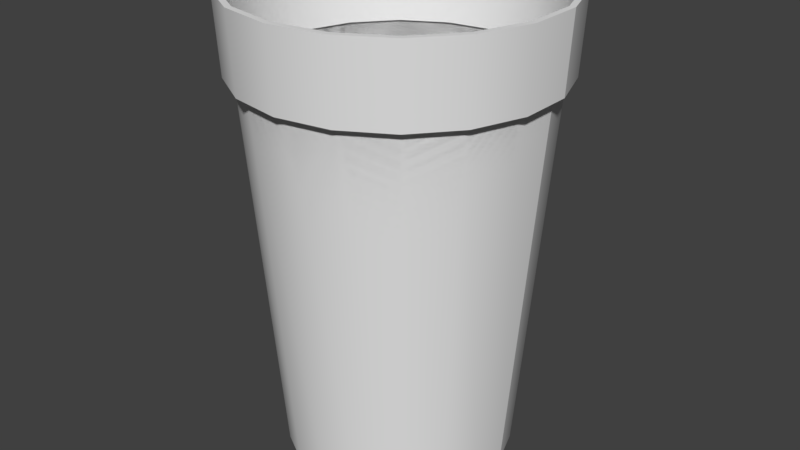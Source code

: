 # Source: cup.blend  (saved by Blender 2.93.20; exported with 4.5.12 LTS)
import bpy
from mathutils import Matrix  # noqa: F401  (used for matrix-valued properties, if any)

bpy.ops.wm.read_factory_settings(use_empty=True)
scene = bpy.context.scene
scene.name = 'Scene'

# ---- collections
col_collection_1 = bpy.data.collections.new('Collection 1'); scene.collection.children.link(col_collection_1)

# ---- materials (node trees are filled in below, after node groups)
mat_material01 = bpy.data.materials.new('Material01')
mat_material01.alpha_threshold = 0.0
mat_material01.use_transparent_shadow = False
mat_material01.specular_color = (0.0, 0.0, 0.0)
mat_material01.roughness = 0.5

# ---- material node trees

# ---- world
world_world = bpy.data.worlds.new('World'); scene.world = world_world
world_world.color = (0.05088, 0.05088, 0.05088)
world_world.use_sun_shadow = False
world_world.sun_shadow_jitter_overblur = 0.0
world_world.cycles.sampling_method = 'MANUAL'

# ---- meshes
me_cup_ms3d_m = bpy.data.meshes.new('cup.ms3d.m')
me_cup_ms3d_m.from_pydata([(0.363, 1.017, 3.154), (-0.006402, 1.082, 3.154), (-0.006402, 1.054, 2.634), (0.3532, 0.9901, 2.634), (0.6878, 0.8294, 3.154), (0.6695, 0.8076, 2.634), (0.9289, 0.5421, 3.154), (0.9042, 0.5278, 2.634), (1.057, 0.1896, 3.154), (1.029, 0.1847, 2.634), (1.057, -0.1855, 3.154), (1.057, 0.1896, 3.154), (1.029, 0.1847, 2.634), (1.029, -0.1805, 2.634), (0.9289, -0.5379, 3.154), (0.9042, -0.5237, 2.634), (0.6878, -0.8253, 3.154), (0.6695, -0.8034, 2.634), (0.363, -1.013, 3.154), (0.3532, -0.986, 2.634), (-0.006402, -1.078, 3.154), (-0.006402, -1.049, 2.634), (-0.3758, -1.013, 3.154), (-0.366, -0.986, 2.634), (-0.7006, -0.8253, 3.154), (-0.6823, -0.8034, 2.634), (-0.9417, -0.5379, 3.154), (-0.917, -0.5237, 2.634), (-1.07, -0.1855, 3.154), (-1.042, -0.1805, 2.634), (-1.07, 0.1896, 3.154), (-1.042, 0.1847, 2.634), (-0.9417, 0.5421, 3.154), (-0.917, 0.5278, 2.634), (-0.7006, 0.8294, 3.154), (-0.6823, 0.8076, 2.634), (-0.3758, 1.017, 3.154), (-0.366, 0.9901, 2.634), (-0.3621, 0.9794, 3.154), (-0.6749, 0.7988, 3.154), (-0.7006, 0.8294, 3.154), (-0.3758, 1.017, 3.154), (-0.006402, 1.042, 3.154), (-0.006402, 1.082, 3.154), (-0.9071, 0.5221, 3.154), (-0.9417, 0.5421, 3.154), (-1.031, 0.1827, 3.154), (-1.07, 0.1896, 3.154), (-1.031, -0.1785, 3.154), (-1.07, -0.1855, 3.154), (-0.9071, -0.5179, 3.154), (-0.9417, -0.5379, 3.154), (-0.6749, -0.7946, 3.154), (-0.7006, -0.8253, 3.154), (-0.3621, -0.9752, 3.154), (-0.3758, -1.013, 3.154), (-0.006402, -1.038, 3.154), (-0.006402, -1.078, 3.154), (0.3493, -0.9752, 3.154), (0.363, -1.013, 3.154), (0.6621, -0.7946, 3.154), (0.6878, -0.8253, 3.154), (0.8943, -0.5179, 3.154), (0.9289, -0.5379, 3.154), (1.018, -0.1785, 3.154), (1.057, -0.1855, 3.154), (1.018, 0.1827, 3.154), (1.057, 0.1896, 3.154), (0.8943, 0.5221, 3.154), (0.9289, 0.5421, 3.154), (0.6621, 0.7988, 3.154), (0.6878, 0.8294, 3.154), (0.3493, 0.9794, 3.154), (0.363, 1.017, 3.154), (-0.3364, 0.9087, 2.634), (-0.006402, 0.9669, 2.634), (-0.006402, 1.054, 2.634), (-0.366, 0.9901, 2.634), (-0.6266, 0.7412, 2.634), (-0.6823, 0.8076, 2.634), (0.3532, 0.9901, 2.634), (0.3236, 0.9087, 2.634), (0.6695, 0.8076, 2.634), (0.6138, 0.7412, 2.634), (0.9042, 0.5278, 2.634), (0.8291, 0.4845, 2.634), (1.029, 0.1847, 2.634), (0.9437, 0.1696, 2.634), (1.029, -0.1805, 2.634), (0.9437, -0.1655, 2.634), (0.9042, -0.5237, 2.634), (0.8291, -0.4803, 2.634), (0.6695, -0.8034, 2.634), (0.6138, -0.737, 2.634), (0.3532, -0.986, 2.634), (0.3236, -0.9046, 2.634), (-0.006402, -1.049, 2.634), (-0.006402, -0.9627, 2.634), (-0.366, -0.986, 2.634), (-0.3364, -0.9046, 2.634), (-0.6823, -0.8034, 2.634), (-0.6266, -0.737, 2.634), (-0.917, -0.5237, 2.634), (-0.842, -0.4803, 2.634), (-1.042, -0.1805, 2.634), (-0.9566, -0.1655, 2.634), (-1.042, 0.1847, 2.634), (-0.9566, 0.1696, 2.634), (-0.917, 0.5278, 2.634), (-0.842, 0.4845, 2.634), (0.3493, 0.9794, 3.154), (0.3236, 0.9087, 2.634), (-0.006402, 0.9669, 2.634), (-0.006402, 1.042, 3.154), (0.6621, 0.7988, 3.154), (0.6138, 0.7412, 2.634), (0.8943, 0.5221, 3.154), (0.8291, 0.4845, 2.634), (1.018, 0.1827, 3.154), (0.9437, 0.1696, 2.634), (1.018, -0.1785, 3.154), (0.9437, -0.1655, 2.634), (0.9437, 0.1696, 2.634), (1.018, 0.1827, 3.154), (0.8943, -0.5179, 3.154), (0.8291, -0.4803, 2.634), (0.6621, -0.7946, 3.154), (0.6138, -0.737, 2.634), (0.3493, -0.9752, 3.154), (0.3236, -0.9046, 2.634), (-0.006402, -1.038, 3.154), (-0.006402, -0.9627, 2.634), (-0.3621, -0.9752, 3.154), (-0.3364, -0.9046, 2.634), (-0.6749, -0.7946, 3.154), (-0.6266, -0.737, 2.634), (-0.9071, -0.5179, 3.154), (-0.842, -0.4803, 2.634), (-1.031, -0.1785, 3.154), (-0.9566, -0.1655, 2.634), (-1.031, 0.1827, 3.154), (-0.9566, 0.1696, 2.634), (-0.9071, 0.5221, 3.154), (-0.842, 0.4845, 2.634), (-0.6749, 0.7988, 3.154), (-0.6266, 0.7412, 2.634), (-0.3621, 0.9794, 3.154), (-0.3364, 0.9087, 2.634), (-0.5026, 0.5934, 0.000196), (-0.6749, 0.388, 0.000196), (-0.7666, 0.1361, 0.000196), (-0.006402, 0.774, 0.000196), (-0.7666, -0.132, 0.000196), (-0.6749, -0.3839, 0.000196), (-0.2704, -0.7233, 0.000196), (-0.5026, -0.5892, 0.000196), (-0.006402, -0.7698, 0.000196), (0.2576, -0.7233, 0.000196), (0.6621, -0.3839, 0.000196), (0.4898, -0.5892, 0.000196), (0.7538, -0.132, 0.000196), (0.7538, 0.1361, 0.000196), (0.4898, 0.5934, 0.000196), (0.6621, 0.388, 0.000196), (0.2576, 0.7274, 0.000196), (-0.2704, 0.7274, 0.000196), (-0.006402, 0.774, 0.000196), (0.2576, 0.7274, 0.000196), (0.3356, 0.9418, 2.8), (-0.006402, 1.002, 2.8), (0.4898, 0.5934, 0.000196), (0.6364, 0.7681, 2.8), (0.6621, 0.388, 0.000196), (0.8596, 0.5021, 2.8), (0.7538, 0.1361, 0.000196), (0.9784, 0.1757, 2.8), (0.7538, 0.1361, 0.000196), (0.7538, -0.132, 0.000196), (0.9784, -0.1716, 2.8), (0.9784, 0.1757, 2.8), (0.6621, -0.3839, 0.000196), (0.8596, -0.4979, 2.8), (0.4898, -0.5892, 0.000196), (0.6364, -0.764, 2.8), (0.2576, -0.7233, 0.000196), (0.3356, -0.9376, 2.8), (-0.006402, -0.7698, 0.000196), (-0.006402, -0.9979, 2.8), (-0.2704, -0.7233, 0.000196), (-0.3484, -0.9376, 2.8), (-0.5026, -0.5892, 0.000196), (-0.6492, -0.764, 2.8), (-0.6749, -0.3839, 0.000196), (-0.8724, -0.4979, 2.8), (-0.7666, -0.132, 0.000196), (-0.9912, -0.1716, 2.8), (-0.7666, 0.1361, 0.000196), (-0.9912, 0.1757, 2.8), (-0.6749, 0.388, 0.000196), (-0.8724, 0.5021, 2.8), (-0.5026, 0.5934, 0.000196), (-0.6492, 0.7681, 2.8), (-0.2704, 0.7274, 0.000196), (-0.3484, 0.9418, 2.8), (0.4898, 0.5934, 0.000156), (0.6621, 0.388, 0.000156), (0.7538, 0.1361, 0.000156), (-0.006402, 0.774, 0.000156), (0.7538, -0.132, 0.000156), (0.6621, -0.3839, 0.000156), (0.2576, -0.7233, 0.000156), (0.4898, -0.5892, 0.000156), (-0.006402, -0.7698, 0.000156), (-0.2704, -0.7233, 0.000156), (-0.6749, -0.3839, 0.000156), (-0.5026, -0.5892, 0.000156), (-0.7666, -0.132, 0.000156), (-0.7666, 0.1361, 0.000156), (-0.5026, 0.5934, 0.000156), (-0.6749, 0.388, 0.000156), (-0.2704, 0.7274, 0.000156), (0.2576, 0.7274, 0.000156), (0.3356, 0.9418, 2.8), (0.2576, 0.7274, 0.000156), (-0.006402, 0.774, 0.000156), (-0.006402, 1.002, 2.8), (0.6364, 0.7681, 2.8), (0.4898, 0.5934, 0.000156), (0.8596, 0.5021, 2.8), (0.6621, 0.388, 0.000156), (0.9784, 0.1757, 2.8), (0.7538, 0.1361, 0.000156), (0.9784, -0.1716, 2.8), (0.7538, -0.132, 0.000156), (0.7538, 0.1361, 0.000156), (0.9784, 0.1757, 2.8), (0.8596, -0.4979, 2.8), (0.6621, -0.3839, 0.000156), (0.6364, -0.764, 2.8), (0.4898, -0.5892, 0.000156), (0.3356, -0.9376, 2.8), (0.2576, -0.7233, 0.000156), (-0.006402, -0.9979, 2.8), (-0.006402, -0.7698, 0.000156), (-0.3484, -0.9376, 2.8), (-0.2704, -0.7233, 0.000156), (-0.6492, -0.764, 2.8), (-0.5026, -0.5892, 0.000156), (-0.8724, -0.4979, 2.8), (-0.6749, -0.3839, 0.000156), (-0.9912, -0.1716, 2.8), (-0.7666, -0.132, 0.000156), (-0.9912, 0.1757, 2.8), (-0.7666, 0.1361, 0.000156), (-0.8724, 0.5021, 2.8), (-0.6749, 0.388, 0.000156), (-0.6492, 0.7681, 2.8), (-0.5026, 0.5934, 0.000156), (-0.3484, 0.9418, 2.8), (-0.2704, 0.7274, 0.000156)], [], [(0, 2, 1), (0, 3, 2), (4, 3, 0), (4, 5, 3), (6, 5, 4), (6, 7, 5), (8, 7, 6), (8, 9, 7), (10, 12, 11), (10, 13, 12), (14, 13, 10), (14, 15, 13), (16, 15, 14), (16, 17, 15), (18, 17, 16), (18, 19, 17), (20, 19, 18), (20, 21, 19), (22, 21, 20), (22, 23, 21), (24, 23, 22), (24, 25, 23), (26, 25, 24), (26, 27, 25), (28, 27, 26), (28, 29, 27), (30, 29, 28), (30, 31, 29), (32, 31, 30), (32, 33, 31), (34, 33, 32), (34, 35, 33), (36, 35, 34), (36, 37, 35), (1, 37, 36), (1, 2, 37), (38, 40, 39), (38, 41, 40), (42, 41, 38), (42, 43, 41), (40, 44, 39), (40, 45, 44), (45, 46, 44), (45, 47, 46), (47, 48, 46), (47, 49, 48), (49, 50, 48), (49, 51, 50), (51, 52, 50), (51, 53, 52), (53, 54, 52), (53, 55, 54), (55, 56, 54), (55, 57, 56), (57, 58, 56), (57, 59, 58), (59, 60, 58), (59, 61, 60), (61, 62, 60), (61, 63, 62), (63, 64, 62), (63, 65, 64), (65, 66, 64), (65, 67, 66), (67, 68, 66), (67, 69, 68), (69, 70, 68), (69, 71, 70), (71, 72, 70), (71, 73, 72), (43, 72, 73), (43, 42, 72), (74, 76, 75), (74, 77, 76), (78, 77, 74), (78, 79, 77), (80, 75, 76), (80, 81, 75), (82, 81, 80), (82, 83, 81), (84, 83, 82), (84, 85, 83), (86, 85, 84), (86, 87, 85), (88, 87, 86), (88, 89, 87), (90, 89, 88), (90, 91, 89), (92, 91, 90), (92, 93, 91), (94, 93, 92), (94, 95, 93), (96, 95, 94), (96, 97, 95), (98, 97, 96), (98, 99, 97), (100, 99, 98), (100, 101, 99), (102, 101, 100), (102, 103, 101), (104, 103, 102), (104, 105, 103), (106, 105, 104), (106, 107, 105), (108, 107, 106), (108, 109, 107), (79, 109, 108), (79, 78, 109), (110, 112, 111), (110, 113, 112), (114, 111, 115), (114, 110, 111), (116, 115, 117), (116, 114, 115), (118, 117, 119), (118, 116, 117), (120, 122, 121), (120, 123, 122), (124, 121, 125), (124, 120, 121), (126, 125, 127), (126, 124, 125), (128, 127, 129), (128, 126, 127), (130, 129, 131), (130, 128, 129), (132, 131, 133), (132, 130, 131), (134, 133, 135), (134, 132, 133), (136, 135, 137), (136, 134, 135), (138, 137, 139), (138, 136, 137), (140, 139, 141), (140, 138, 139), (142, 141, 143), (142, 140, 141), (144, 143, 145), (144, 142, 143), (146, 145, 147), (146, 144, 145), (113, 147, 112), (113, 146, 147), (148, 150, 149), (148, 151, 150), (150, 153, 152), (150, 154, 153), (153, 154, 155), (154, 157, 156), (154, 158, 157), (157, 158, 159), (158, 161, 160), (158, 162, 161), (161, 162, 163), (154, 162, 158), (154, 150, 162), (162, 151, 164), (162, 150, 151), (165, 151, 148), (166, 168, 167), (166, 169, 168), (167, 171, 170), (167, 168, 171), (170, 173, 172), (170, 171, 173), (172, 175, 174), (172, 173, 175), (176, 178, 177), (176, 179, 178), (177, 181, 180), (177, 178, 181), (180, 183, 182), (180, 181, 183), (182, 185, 184), (182, 183, 185), (184, 187, 186), (184, 185, 187), (186, 189, 188), (186, 187, 189), (188, 191, 190), (188, 189, 191), (190, 193, 192), (190, 191, 193), (192, 195, 194), (192, 193, 195), (194, 197, 196), (194, 195, 197), (196, 199, 198), (196, 197, 199), (198, 201, 200), (198, 199, 201), (200, 203, 202), (200, 201, 203), (202, 169, 166), (202, 203, 169), (204, 206, 205), (204, 207, 206), (206, 209, 208), (206, 210, 209), (209, 210, 211), (210, 213, 212), (210, 214, 213), (213, 214, 215), (214, 217, 216), (214, 218, 217), (217, 218, 219), (210, 218, 214), (210, 206, 218), (218, 207, 220), (218, 206, 207), (221, 207, 204), (222, 224, 223), (222, 225, 224), (226, 223, 227), (226, 222, 223), (228, 227, 229), (228, 226, 227), (230, 229, 231), (230, 228, 229), (232, 234, 233), (232, 235, 234), (236, 233, 237), (236, 232, 233), (238, 237, 239), (238, 236, 237), (240, 239, 241), (240, 238, 239), (242, 241, 243), (242, 240, 241), (244, 243, 245), (244, 242, 243), (246, 245, 247), (246, 244, 245), (248, 247, 249), (248, 246, 247), (250, 249, 251), (250, 248, 249), (252, 251, 253), (252, 250, 251), (254, 253, 255), (254, 252, 253), (256, 255, 257), (256, 254, 255), (258, 257, 259), (258, 256, 257), (225, 259, 224), (225, 258, 259)])
me_cup_ms3d_m.polygons.foreach_set('use_smooth', [True] * 248)
_k = set([(0, 1), (0, 4), (1, 36), (2, 3), (2, 37), (3, 5), (4, 6), (5, 7), (6, 8), (7, 9), (8, 9), (10, 11), (10, 14), (11, 12), (12, 13), (13, 15), (14, 16), (15, 17), (16, 18), (17, 19), (18, 20), (19, 21), (20, 22), (21, 23), (22, 24), (23, 25), (24, 26), (25, 27), (26, 28), (27, 29), (28, 30), (29, 31), (30, 32), (31, 33), (32, 34), (33, 35), (34, 36), (35, 37), (38, 39), (38, 42), (39, 44), (40, 41), (40, 45), (41, 43), (42, 72), (43, 73), (44, 46), (45, 47), (46, 48), (47, 49), (48, 50), (49, 51), (50, 52), (51, 53), (52, 54), (53, 55), (54, 56), (55, 57), (56, 58), (57, 59), (58, 60), (59, 61), (60, 62), (61, 63), (62, 64), (63, 65), (64, 66), (65, 67), (66, 68), (67, 69), (68, 70), (69, 71), (70, 72), (71, 73), (74, 75), (74, 78), (75, 81), (76, 77), (76, 80), (77, 79), (78, 109), (79, 108), (80, 82), (81, 83), (82, 84), (83, 85), (84, 86), (85, 87), (86, 88), (87, 89), (88, 90), (89, 91), (90, 92), (91, 93), (92, 94), (93, 95), (94, 96), (95, 97), (96, 98), (97, 99), (98, 100), (99, 101), (100, 102), (101, 103), (102, 104), (103, 105), (104, 106), (105, 107), (106, 108), (107, 109), (110, 113), (110, 114), (111, 112), (111, 115), (112, 147), (113, 146), (114, 116), (115, 117), (116, 118), (117, 119), (118, 119), (120, 123), (120, 124), (121, 122), (121, 125), (122, 123), (124, 126), (125, 127), (126, 128), (127, 129), (128, 130), (129, 131), (130, 132), (131, 133), (132, 134), (133, 135), (134, 136), (135, 137), (136, 138), (137, 139), (138, 140), (139, 141), (140, 142), (141, 143), (142, 144), (143, 145), (144, 146), (145, 147), (148, 149), (148, 165), (149, 150), (150, 152), (151, 164), (151, 165), (152, 153), (153, 155), (154, 155), (154, 156), (156, 157), (157, 159), (158, 159), (158, 160), (160, 161), (161, 163), (162, 163), (162, 164), (166, 167), (166, 202), (167, 170), (168, 169), (168, 171), (169, 203), (170, 172), (171, 173), (172, 174), (173, 175), (174, 175), (176, 177), (176, 179), (177, 180), (178, 179), (178, 181), (180, 182), (181, 183), (182, 184), (183, 185), (184, 186), (185, 187), (186, 188), (187, 189), (188, 190), (189, 191), (190, 192), (191, 193), (192, 194), (193, 195), (194, 196), (195, 197), (196, 198), (197, 199), (198, 200), (199, 201), (200, 202), (201, 203), (204, 205), (204, 221), (205, 206), (206, 208), (207, 220), (207, 221), (208, 209), (209, 211), (210, 211), (210, 212), (212, 213), (213, 215), (214, 215), (214, 216), (216, 217), (217, 219), (218, 219), (218, 220), (222, 225), (222, 226), (223, 224), (223, 227), (224, 259), (225, 258), (226, 228), (227, 229), (228, 230), (229, 231), (230, 231), (232, 235), (232, 236), (233, 234), (233, 237), (234, 235), (236, 238), (237, 239), (238, 240), (239, 241), (240, 242), (241, 243), (242, 244), (243, 245), (244, 246), (245, 247), (246, 248), (247, 249), (248, 250), (249, 251), (250, 252), (251, 253), (252, 254), (253, 255), (254, 256), (255, 257), (256, 258), (257, 259)])
me_cup_ms3d_m.attributes.new('sharp_edge', 'BOOLEAN', 'EDGE').data.foreach_set('value', [ (min(e.vertices), max(e.vertices)) in _k for e in me_cup_ms3d_m.edges])
_uv = me_cup_ms3d_m.uv_layers.new(name='ms3d_uv_layer')
_uv.uv.foreach_set('vector', [0.8048, 0.1999, 0.75, 0.0001, 0.75, 0.1999, 0.8048, 0.1999, 0.8048, 0.0001, 0.75, 0.0001, 0.8599, 0.1999, 0.8048, 0.0001, 0.8048, 0.1999, 0.8599, 0.1999, 0.8599, 0.0001, 0.8048, 0.0001, 0.9156, 0.1999, 0.8599, 0.0001, 0.8599, 0.1999, 0.9156, 0.1999, 0.9156, 0.0001, 0.8599, 0.0001, 0.9718, 0.1999, 0.9156, 0.0001, 0.9156, 0.1999, 0.9718, 0.1999, 0.9718, 0.0001, 0.9156, 0.0001, 0.0282, 0.1999, -0.0282, 0.0001, -0.0282, 0.1999, 0.0282, 0.1999, 0.0282, 0.0001, -0.0282, 0.0001, 0.0844, 0.1999, 0.0282, 0.0001, 0.0282, 0.1999, 0.0844, 0.1999, 0.0844, 0.0001, 0.0282, 0.0001, 0.1401, 0.1999, 0.0844, 0.0001, 0.0844, 0.1999, 0.1401, 0.1999, 0.1401, 0.0001, 0.0844, 0.0001, 0.1952, 0.1999, 0.1401, 0.0001, 0.1401, 0.1999, 0.1952, 0.1999, 0.1952, 0.0001, 0.1401, 0.0001, 0.25, 0.1999, 0.1952, 0.0001, 0.1952, 0.1999, 0.25, 0.1999, 0.25, 0.0001, 0.1952, 0.0001, 0.3048, 0.1999, 0.25, 0.0001, 0.25, 0.1999, 0.3048, 0.1999, 0.3048, 0.0001, 0.25, 0.0001, 0.3599, 0.1999, 0.3048, 0.0001, 0.3048, 0.1999, 0.3599, 0.1999, 0.3599, 0.0001, 0.3048, 0.0001, 0.4156, 0.1999, 0.3599, 0.0001, 0.3599, 0.1999, 0.4156, 0.1999, 0.4156, 0.0001, 0.3599, 0.0001, 0.4718, 0.1999, 0.4156, 0.0001, 0.4156, 0.1999, 0.4718, 0.1999, 0.4718, 0.0001, 0.4156, 0.0001, 0.5282, 0.1999, 0.4718, 0.0001, 0.4718, 0.1999, 0.5282, 0.1999, 0.5282, 0.0001, 0.4718, 0.0001, 0.5844, 0.1999, 0.5282, 0.0001, 0.5282, 0.1999, 0.5844, 0.1999, 0.5844, 0.0001, 0.5282, 0.0001, 0.6401, 0.1999, 0.5844, 0.0001, 0.5844, 0.1999, 0.6401, 0.1999, 0.6401, 0.0001, 0.5844, 0.0001, 0.6952, 0.1999, 0.6401, 0.0001, 0.6401, 0.1999, 0.6952, 0.1999, 0.6952, 0.0001, 0.6401, 0.0001, 0.75, 0.1999, 0.6952, 0.0001, 0.6952, 0.1999, 0.75, 0.1999, 0.75, 0.0001, 0.6952, 0.0001, 0.952, 0.3329, 0.8826, 0.174, 0.8685, 0.186, 0.952, 0.3329, 0.9694, 0.3265, 0.8826, 0.174, 0.981, 0.5, 0.9694, 0.3265, 0.952, 0.3329, 0.981, 0.5, 0.9995, 0.5, 0.9694, 0.3265, 0.8826, 0.174, 0.7405, 0.077, 0.8685, 0.186, 0.8826, 0.174, 0.7497, 0.0607, 0.7405, 0.077, 0.7497, 0.0607, 0.5835, 0.019, 0.7405, 0.077, 0.7497, 0.0607, 0.5867, 0.0005, 0.5835, 0.019, 0.5867, 0.0005, 0.4165, 0.019, 0.5835, 0.019, 0.5867, 0.0005, 0.4133, 0.0005, 0.4165, 0.019, 0.4133, 0.0005, 0.2595, 0.077, 0.4165, 0.019, 0.4133, 0.0005, 0.2502, 0.0607, 0.2595, 0.077, 0.2502, 0.0607, 0.1315, 0.186, 0.2595, 0.077, 0.2502, 0.0607, 0.1174, 0.174, 0.1315, 0.186, 0.1174, 0.174, 0.048, 0.333, 0.1315, 0.186, 0.1174, 0.174, 0.0306, 0.3265, 0.048, 0.333, 0.0306, 0.3265, 0.019, 0.5, 0.048, 0.333, 0.0306, 0.3265, 0.0005, 0.5, 0.019, 0.5, 0.0005, 0.5, 0.048, 0.667, 0.019, 0.5, 0.0005, 0.5, 0.0306, 0.6735, 0.048, 0.667, 0.0306, 0.6735, 0.1315, 0.814, 0.048, 0.667, 0.0306, 0.6735, 0.1174, 0.826, 0.1315, 0.814, 0.1174, 0.826, 0.2595, 0.923, 0.1315, 0.814, 0.1174, 0.826, 0.2502, 0.9393, 0.2595, 0.923, 0.2502, 0.9393, 0.4165, 0.981, 0.2595, 0.923, 0.2502, 0.9393, 0.4133, 0.9995, 0.4165, 0.981, 0.4133, 0.9995, 0.5835, 0.981, 0.4165, 0.981, 0.4133, 0.9995, 0.5867, 0.9995, 0.5835, 0.981, 0.5867, 0.9995, 0.7405, 0.923, 0.5835, 0.981, 0.5867, 0.9995, 0.7498, 0.9393, 0.7405, 0.923, 0.7498, 0.9393, 0.8685, 0.814, 0.7405, 0.923, 0.7498, 0.9393, 0.8826, 0.826, 0.8685, 0.814, 0.8826, 0.826, 0.952, 0.667, 0.8685, 0.814, 0.8826, 0.826, 0.9694, 0.6735, 0.952, 0.667, 0.9995, 0.5, 0.952, 0.667, 0.9694, 0.6735, 0.9995, 0.5, 0.981, 0.5, 0.952, 0.667, 0.0693, 0.3408, 0.0005, 0.5, 0.0417, 0.5, 0.0693, 0.3408, 0.0306, 0.3265, 0.0005, 0.5, 0.1489, 0.2008, 0.0306, 0.3265, 0.0693, 0.3408, 0.1489, 0.2008, 0.1174, 0.174, 0.0306, 0.3265, 0.0306, 0.6735, 0.0417, 0.5, 0.0005, 0.5, 0.0306, 0.6735, 0.0693, 0.6592, 0.0417, 0.5, 0.1174, 0.826, 0.0693, 0.6592, 0.0306, 0.6735, 0.1174, 0.826, 0.1489, 0.7992, 0.0693, 0.6592, 0.2502, 0.9393, 0.1489, 0.7992, 0.1174, 0.826, 0.2502, 0.9393, 0.2708, 0.903, 0.1489, 0.7992, 0.4133, 0.9995, 0.2708, 0.903, 0.2502, 0.9393, 0.4133, 0.9995, 0.4204, 0.9583, 0.2708, 0.903, 0.5867, 0.9995, 0.4204, 0.9583, 0.4133, 0.9995, 0.5867, 0.9995, 0.5796, 0.9583, 0.4204, 0.9583, 0.7498, 0.9393, 0.5796, 0.9583, 0.5867, 0.9995, 0.7498, 0.9393, 0.7292, 0.903, 0.5796, 0.9583, 0.8826, 0.826, 0.7292, 0.903, 0.7498, 0.9393, 0.8826, 0.826, 0.8511, 0.7992, 0.7292, 0.903, 0.9694, 0.6735, 0.8511, 0.7992, 0.8826, 0.826, 0.9694, 0.6735, 0.9307, 0.6592, 0.8511, 0.7992, 0.9995, 0.5, 0.9307, 0.6592, 0.9694, 0.6735, 0.9995, 0.5, 0.9583, 0.5, 0.9307, 0.6592, 0.9694, 0.3265, 0.9583, 0.5, 0.9995, 0.5, 0.9694, 0.3265, 0.9307, 0.3408, 0.9583, 0.5, 0.8826, 0.174, 0.9307, 0.3408, 0.9694, 0.3265, 0.8826, 0.174, 0.8511, 0.2008, 0.9307, 0.3408, 0.7498, 0.0607, 0.8511, 0.2008, 0.8826, 0.174, 0.7498, 0.0607, 0.7292, 0.097, 0.8511, 0.2008, 0.5867, 0.0005, 0.7292, 0.097, 0.7498, 0.0607, 0.5867, 0.0005, 0.5796, 0.0417, 0.7292, 0.097, 0.4133, 0.0005, 0.5796, 0.0417, 0.5867, 0.0005, 0.4133, 0.0005, 0.4204, 0.0417, 0.5796, 0.0417, 0.2503, 0.0607, 0.4204, 0.0417, 0.4133, 0.0005, 0.2503, 0.0607, 0.2708, 0.097, 0.4204, 0.0417, 0.1174, 0.174, 0.2708, 0.097, 0.2503, 0.0607, 0.1174, 0.174, 0.1489, 0.2008, 0.2708, 0.097, 0.8048, 0.1999, 0.75, 0.0001, 0.8048, 0.0001, 0.8048, 0.1999, 0.75, 0.1999, 0.75, 0.0001, 0.8599, 0.1999, 0.8048, 0.0001, 0.8599, 0.0001, 0.8599, 0.1999, 0.8048, 0.1999, 0.8048, 0.0001, 0.9156, 0.1999, 0.8599, 0.0001, 0.9156, 0.0001, 0.9156, 0.1999, 0.8599, 0.1999, 0.8599, 0.0001, 0.9718, 0.1999, 0.9156, 0.0001, 0.9718, 0.0001, 0.9718, 0.1999, 0.9156, 0.1999, 0.9156, 0.0001, 0.0282, 0.1999, -0.0282, 0.0001, 0.0282, 0.0001, 0.0282, 0.1999, -0.0282, 0.1999, -0.0282, 0.0001, 0.0844, 0.1999, 0.0282, 0.0001, 0.0844, 0.0001, 0.0844, 0.1999, 0.0282, 0.1999, 0.0282, 0.0001, 0.1401, 0.1999, 0.0844, 0.0001, 0.1401, 0.0001, 0.1401, 0.1999, 0.0844, 0.1999, 0.0844, 0.0001, 0.1952, 0.1999, 0.1401, 0.0001, 0.1952, 0.0001, 0.1952, 0.1999, 0.1401, 0.1999, 0.1401, 0.0001, 0.25, 0.1999, 0.1952, 0.0001, 0.25, 0.0001, 0.25, 0.1999, 0.1952, 0.1999, 0.1952, 0.0001, 0.3048, 0.1999, 0.25, 0.0001, 0.3048, 0.0001, 0.3048, 0.1999, 0.25, 0.1999, 0.25, 0.0001, 0.3599, 0.1999, 0.3048, 0.0001, 0.3599, 0.0001, 0.3599, 0.1999, 0.3048, 0.1999, 0.3048, 0.0001, 0.4156, 0.1999, 0.3599, 0.0001, 0.4156, 0.0001, 0.4156, 0.1999, 0.3599, 0.1999, 0.3599, 0.0001, 0.4718, 0.1999, 0.4156, 0.0001, 0.4718, 0.0001, 0.4718, 0.1999, 0.4156, 0.1999, 0.4156, 0.0001, 0.5282, 0.1999, 0.4718, 0.0001, 0.5282, 0.0001, 0.5282, 0.1999, 0.4718, 0.1999, 0.4718, 0.0001, 0.5844, 0.1999, 0.5282, 0.0001, 0.5844, 0.0001, 0.5844, 0.1999, 0.5282, 0.1999, 0.5282, 0.0001, 0.6401, 0.1999, 0.5844, 0.0001, 0.6401, 0.0001, 0.6401, 0.1999, 0.5844, 0.1999, 0.5844, 0.0001, 0.6952, 0.1999, 0.6401, 0.0001, 0.6952, 0.0001, 0.6952, 0.1999, 0.6401, 0.1999, 0.6401, 0.0001, 0.75, 0.1999, 0.6952, 0.0001, 0.75, 0.0001, 0.75, 0.1999, 0.6952, 0.1999, 0.6952, 0.0001, 0.0469, 0.0696, 0.1653, 0.0002, 0.1001, 0.0243, 0.0469, 0.0696, 0.0002, 0.2, 0.1653, 0.0002, 0.1653, 0.0002, 0.2999, 0.0243, 0.2347, 0.0002, 0.1653, 0.0002, 0.3878, 0.1306, 0.2999, 0.0243, 0.2999, 0.0243, 0.3878, 0.1306, 0.3531, 0.0696, 0.3878, 0.1306, 0.3878, 0.2694, 0.3998, 0.2, 0.3878, 0.1306, 0.2999, 0.3757, 0.3878, 0.2694, 0.3878, 0.2694, 0.2999, 0.3757, 0.3531, 0.3304, 0.2999, 0.3757, 0.1653, 0.3998, 0.2347, 0.3998, 0.2999, 0.3757, 0.0469, 0.3304, 0.1653, 0.3998, 0.1653, 0.3998, 0.0469, 0.3304, 0.1001, 0.3757, 0.3878, 0.1306, 0.0469, 0.3304, 0.2999, 0.3757, 0.3878, 0.1306, 0.1653, 0.0002, 0.0469, 0.3304, 0.0469, 0.3304, 0.0002, 0.2, 0.0122, 0.2694, 0.0469, 0.3304, 0.1653, 0.0002, 0.0002, 0.2, 0.0122, 0.1306, 0.0002, 0.2, 0.0469, 0.0696, 0.75, 0.0, 0.8056, 1.0, 0.8056, 0.0, 0.75, 0.0, 0.75, 1.0, 0.8056, 1.0, 0.8056, 0.0, 0.8611, 1.0, 0.8611, 0.0, 0.8056, 0.0, 0.8056, 1.0, 0.8611, 1.0, 0.8611, 0.0, 0.9167, 1.0, 0.9167, 0.0, 0.8611, 0.0, 0.8611, 1.0, 0.9167, 1.0, 0.9167, 0.0, 0.9722, 1.0, 0.9722, 0.0, 0.9167, 0.0, 0.9167, 1.0, 0.9722, 1.0, -0.0278, 0.0, 0.0278, 1.0, 0.0278, 0.0, -0.0278, 0.0, -0.0278, 1.0, 0.0278, 1.0, 0.0278, 0.0, 0.0833, 1.0, 0.0833, 0.0, 0.0278, 0.0, 0.0278, 1.0, 0.0833, 1.0, 0.0833, 0.0, 0.1389, 1.0, 0.1389, 0.0, 0.0833, 0.0, 0.0833, 1.0, 0.1389, 1.0, 0.1389, 0.0, 0.1944, 1.0, 0.1944, 0.0, 0.1389, 0.0, 0.1389, 1.0, 0.1944, 1.0, 0.1944, 0.0, 0.25, 1.0, 0.25, 0.0, 0.1944, 0.0, 0.1944, 1.0, 0.25, 1.0, 0.25, 0.0, 0.3056, 1.0, 0.3056, 0.0, 0.25, 0.0, 0.25, 1.0, 0.3056, 1.0, 0.3056, 0.0, 0.3611, 1.0, 0.3611, 0.0, 0.3056, 0.0, 0.3056, 1.0, 0.3611, 1.0, 0.3611, 0.0, 0.4167, 1.0, 0.4167, 0.0, 0.3611, 0.0, 0.3611, 1.0, 0.4167, 1.0, 0.4167, 0.0, 0.4722, 1.0, 0.4722, 0.0, 0.4167, 0.0, 0.4167, 1.0, 0.4722, 1.0, 0.4722, 0.0, 0.5278, 1.0, 0.5278, 0.0, 0.4722, 0.0, 0.4722, 1.0, 0.5278, 1.0, 0.5278, 0.0, 0.5833, 1.0, 0.5833, 0.0, 0.5278, 0.0, 0.5278, 1.0, 0.5833, 1.0, 0.5833, 0.0, 0.6389, 1.0, 0.6389, 0.0, 0.5833, 0.0, 0.5833, 1.0, 0.6389, 1.0, 0.6389, 0.0, 0.6944, 1.0, 0.6944, 0.0, 0.6389, 0.0, 0.6389, 1.0, 0.6944, 1.0, 0.6944, 0.0, 0.75, 1.0, 0.75, 0.0, 0.6944, 0.0, 0.6944, 1.0, 0.75, 1.0, 0.0469, 0.3304, 0.1653, 0.3998, 0.1001, 0.3757, 0.0469, 0.3304, 0.0002, 0.2, 0.1653, 0.3998, 0.1653, 0.3998, 0.2999, 0.3757, 0.2347, 0.3998, 0.1653, 0.3998, 0.3878, 0.2694, 0.2999, 0.3757, 0.2999, 0.3757, 0.3878, 0.2694, 0.3531, 0.3304, 0.3878, 0.2694, 0.3878, 0.1306, 0.3998, 0.2, 0.3878, 0.2694, 0.2999, 0.0243, 0.3878, 0.1306, 0.3878, 0.1306, 0.2999, 0.0243, 0.3531, 0.0696, 0.2999, 0.0243, 0.1653, 0.0002, 0.2347, 0.0002, 0.2999, 0.0243, 0.0469, 0.0696, 0.1653, 0.0002, 0.1653, 0.0002, 0.0469, 0.0696, 0.1001, 0.0243, 0.3878, 0.2694, 0.0469, 0.0696, 0.2999, 0.0243, 0.3878, 0.2694, 0.1653, 0.3998, 0.0469, 0.0696, 0.0469, 0.0696, 0.0002, 0.2, 0.0122, 0.1306, 0.0469, 0.0696, 0.1653, 0.3998, 0.0002, 0.2, 0.0122, 0.2694, 0.0002, 0.2, 0.0469, 0.3304, 0.8056, 1.0, 0.75, 0.0, 0.8056, 0.0, 0.8056, 1.0, 0.75, 1.0, 0.75, 0.0, 0.8611, 1.0, 0.8056, 0.0, 0.8611, 0.0, 0.8611, 1.0, 0.8056, 1.0, 0.8056, 0.0, 0.9167, 1.0, 0.8611, 0.0, 0.9167, 0.0, 0.9167, 1.0, 0.8611, 1.0, 0.8611, 0.0, 0.9722, 1.0, 0.9167, 0.0, 0.9722, 0.0, 0.9722, 1.0, 0.9167, 1.0, 0.9167, 0.0, 0.0278, 1.0, -0.0278, 0.0, 0.0278, 0.0, 0.0278, 1.0, -0.0278, 1.0, -0.0278, 0.0, 0.0833, 1.0, 0.0278, 0.0, 0.0833, 0.0, 0.0833, 1.0, 0.0278, 1.0, 0.0278, 0.0, 0.1389, 1.0, 0.0833, 0.0, 0.1389, 0.0, 0.1389, 1.0, 0.0833, 1.0, 0.0833, 0.0, 0.1944, 1.0, 0.1389, 0.0, 0.1944, 0.0, 0.1944, 1.0, 0.1389, 1.0, 0.1389, 0.0, 0.25, 1.0, 0.1944, 0.0, 0.25, 0.0, 0.25, 1.0, 0.1944, 1.0, 0.1944, 0.0, 0.3056, 1.0, 0.25, 0.0, 0.3056, 0.0, 0.3056, 1.0, 0.25, 1.0, 0.25, 0.0, 0.3611, 1.0, 0.3056, 0.0, 0.3611, 0.0, 0.3611, 1.0, 0.3056, 1.0, 0.3056, 0.0, 0.4167, 1.0, 0.3611, 0.0, 0.4167, 0.0, 0.4167, 1.0, 0.3611, 1.0, 0.3611, 0.0, 0.4722, 1.0, 0.4167, 0.0, 0.4722, 0.0, 0.4722, 1.0, 0.4167, 1.0, 0.4167, 0.0, 0.5278, 1.0, 0.4722, 0.0, 0.5278, 0.0, 0.5278, 1.0, 0.4722, 1.0, 0.4722, 0.0, 0.5833, 1.0, 0.5278, 0.0, 0.5833, 0.0, 0.5833, 1.0, 0.5278, 1.0, 0.5278, 0.0, 0.6389, 1.0, 0.5833, 0.0, 0.6389, 0.0, 0.6389, 1.0, 0.5833, 1.0, 0.5833, 0.0, 0.6944, 1.0, 0.6389, 0.0, 0.6944, 0.0, 0.6944, 1.0, 0.6389, 1.0, 0.6389, 0.0, 0.75, 1.0, 0.6944, 0.0, 0.75, 0.0, 0.75, 1.0, 0.6944, 1.0, 0.6944, 0.0])
me_cup_ms3d_m.materials.append(mat_material01)
me_cup_ms3d_m.use_remesh_preserve_volume = False
me_cup_ms3d_m.use_remesh_preserve_attributes = False
me_cup_ms3d_m.use_mirror_vertex_groups = False
me_cup_ms3d_m.update()
arm_cup_ms3d_a = bpy.data.armatures.new('cup.ms3d.a')  # bones are not reproduced

# ---- objects
ob_cup_ms3d_eo = bpy.data.objects.new('cup.ms3d.eo', None)
ob_cup_ms3d_ao = bpy.data.objects.new('cup.ms3d.ao', arm_cup_ms3d_a)
ob_cup_ms3d_mo = bpy.data.objects.new('cup.ms3d.mo', me_cup_ms3d_m)

# ---- transforms, parenting, visibility, modifiers, constraints
ob_cup_ms3d_eo.location = (0.0, 0.0, 0.0)
ob_cup_ms3d_eo.rotation_euler = (1.571, -0.0, 0.0)
ob_cup_ms3d_eo.empty_image_offset = (0.0, 0.0)
ob_cup_ms3d_eo.lineart.crease_threshold = 0.0
ob_cup_ms3d_ao.parent = ob_cup_ms3d_eo
ob_cup_ms3d_ao.location = (0.0, 0.0, 0.0)
ob_cup_ms3d_ao.rotation_euler = (-1.571, 0.0, 0.0)
ob_cup_ms3d_ao.show_in_front = True
ob_cup_ms3d_ao.lineart.crease_threshold = 0.0
ob_cup_ms3d_mo.parent = ob_cup_ms3d_eo
ob_cup_ms3d_mo.location = (0.0, 0.0, 0.0)
ob_cup_ms3d_mo.rotation_euler = (-1.571, 0.0, 0.0)
ob_cup_ms3d_mo.lineart.crease_threshold = 0.0
_vg = ob_cup_ms3d_mo.vertex_groups.new(name='Cylinder004')
_vg.add([0, 1, 2, 3, 4, 5, 6, 7, 8, 9, 10, 11, 12, 13, 14, 15, 16, 17, 18, 19, 20, 21, 22, 23, 24, 25, 26, 27, 28, 29, 30, 31, 32, 33, 34, 35, 36, 37, 38, 39, 40, 41, 42, 43, 44, 45, 46, 47, 48, 49, 50, 51, 52, 53, 54, 55, 56, 57, 58, 59, 60, 61, 62, 63, 64, 65, 66, 67, 68, 69, 70, 71, 72, 73, 74, 75, 76, 77, 78, 79, 80, 81, 82, 83, 84, 85, 86, 87, 88, 89, 90, 91, 92, 93, 94, 95, 96, 97, 98, 99, 100, 101, 102, 103, 104, 105, 106, 107, 108, 109, 110, 111, 112, 113, 114, 115, 116, 117, 118, 119, 120, 121, 122, 123, 124, 125, 126, 127, 128, 129, 130, 131, 132, 133, 134, 135, 136, 137, 138, 139, 140, 141, 142, 143, 144, 145, 146, 147, 148, 149, 150, 151, 152, 153, 154, 155, 156, 157, 158, 159, 160, 161, 162, 163, 164, 165, 166, 167, 168, 169, 170, 171, 172, 173, 174, 175, 176, 177, 178, 179, 180, 181, 182, 183, 184, 185, 186, 187, 188, 189, 190, 191, 192, 193, 194, 195, 196, 197, 198, 199, 200, 201, 202, 203, 204, 205, 206, 207, 208, 209, 210, 211, 212, 213, 214, 215, 216, 217, 218, 219, 220, 221, 222, 223, 224, 225, 226, 227, 228, 229, 230, 231, 232, 233, 234, 235, 236, 237, 238, 239, 240, 241, 242, 243, 244, 245, 246, 247, 248, 249, 250, 251, 252, 253, 254, 255, 256, 257, 258, 259], 1.0, 'REPLACE')
_m = ob_cup_ms3d_mo.modifiers.new('ms3d_smoothing_groups', 'EDGE_SPLIT')
_m.use_edge_angle = False
_m = ob_cup_ms3d_mo.modifiers.new('cup.ms3d.a', 'ARMATURE')
_m.object = ob_cup_ms3d_ao

# ---- collection membership
col_collection_1.objects.link(ob_cup_ms3d_eo)
col_collection_1.objects.link(ob_cup_ms3d_ao)
col_collection_1.objects.link(ob_cup_ms3d_mo)

# ---- scene / render settings (as saved in the file)
scene.frame_start = 0; scene.frame_end = 0; scene.frame_set(0)
scene.render.engine = 'BLENDER_EEVEE_NEXT'
scene.render.resolution_percentage = 50
scene.render.dither_intensity = 0.0
scene.cycles.use_denoising = False
scene.cycles.samples = 128
scene.cycles.sampling_pattern = 'TABULATED_SOBOL'
scene.cycles.use_adaptive_sampling = False
scene.cycles.use_light_tree = False
scene.cycles.blur_glossy = 0.0
scene.cycles.sample_clamp_indirect = 0.0
scene.view_settings.view_transform = 'Standard'
bpy.context.view_layer.update()

# ---- added for rendering (the .blend has no active camera and no usable light): camera, sun
cam_auto = bpy.data.cameras.new('AutoCamera')
cam_auto.lens = 50.0
cam_auto.sensor_width = 36.0
cam_auto.clip_end = 1000.0
ob_auto_camera = bpy.data.objects.new('AutoCamera', cam_auto)
scene.collection.objects.link(ob_auto_camera)
ob_auto_camera.location = (4.04087, -4.85465, 4.81473)
ob_auto_camera.rotation_euler = (1.09748, -7.21219e-08, 0.694738)
scene.camera = ob_auto_camera
light_auto_sun = bpy.data.lights.new('AutoSun', 'SUN')
light_auto_sun.energy = 3.0
light_auto_sun.angle = 0.0523599
ob_auto_sun = bpy.data.objects.new('AutoSun', light_auto_sun)
scene.collection.objects.link(ob_auto_sun)
ob_auto_sun.rotation_euler = (0.872665, 0.174533, 0.523599)
bpy.context.view_layer.update()

